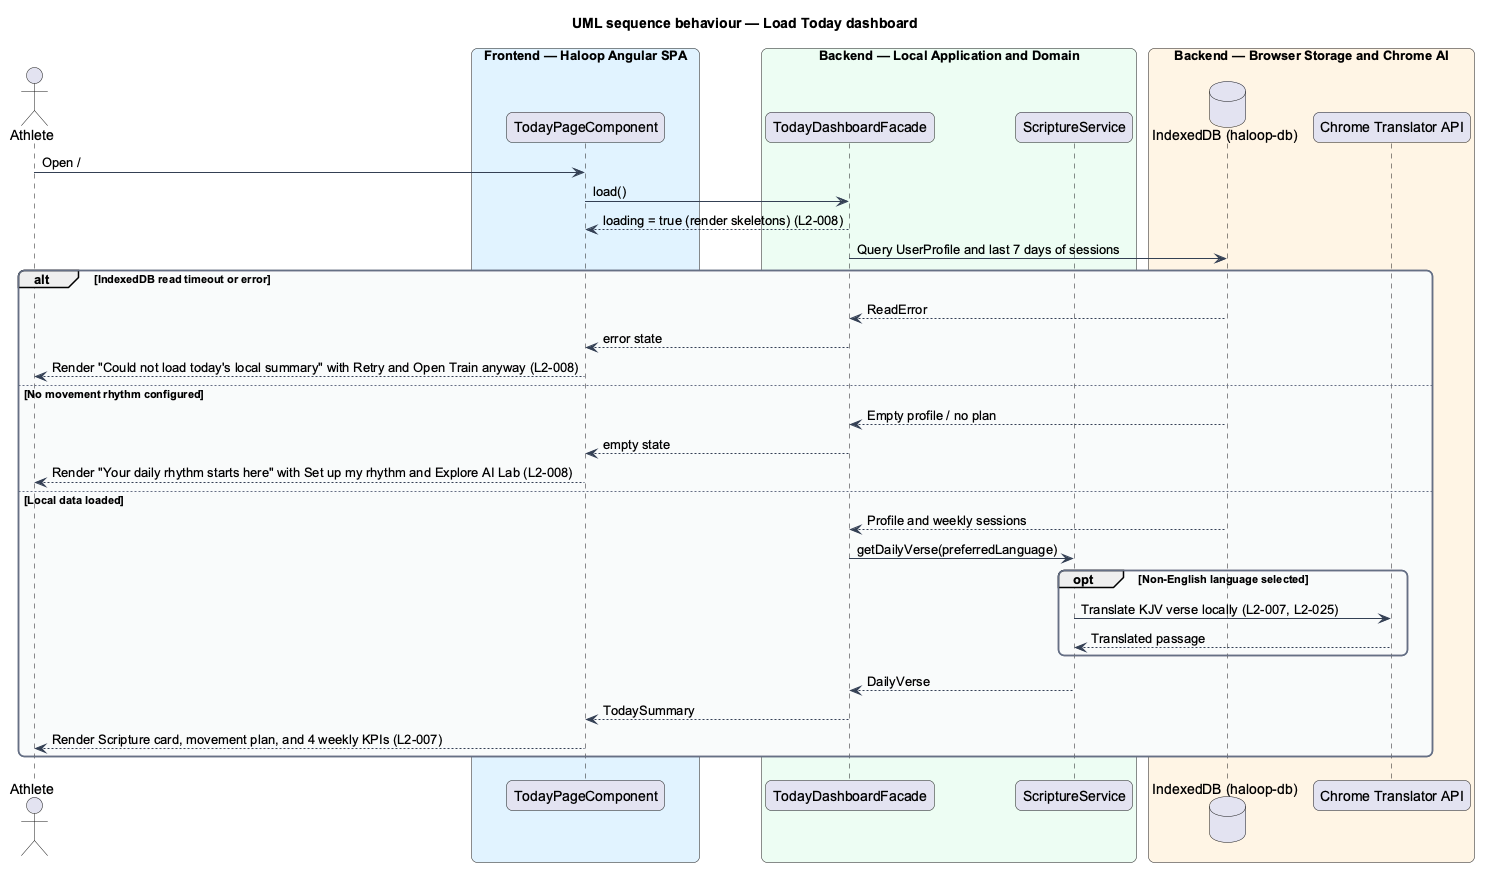

The diagram above was rendered by PlantUML. Its source (embedded in the PNG):
@startuml
title UML sequence behaviour — Load Today dashboard
skinparam backgroundColor #FFFFFF
skinparam shadowing false
skinparam roundcorner 12
skinparam defaultFontName Arial
skinparam ArrowColor #344054
skinparam rectangle {
  BorderColor #344054
  FontColor #101828
}
skinparam package {
  BorderColor #667085
  FontColor #101828
  BackgroundColor #F9FAFB
}
actor "Athlete" as actor
box "Frontend — Haloop Angular SPA" #E0F2FE
  participant "TodayPageComponent" as page
end box
box "Backend — Local Application and Domain" #ECFDF3
  participant "TodayDashboardFacade" as facade
  participant "ScriptureService" as scripture
end box
box "Backend — Browser Storage and Chrome AI" #FFF4E5
  database "IndexedDB (haloop-db)" as idb
  participant "Chrome Translator API" as translator
end box

actor -> page : Open /
page -> facade : load()
facade --> page : loading = true (render skeletons) (L2-008)
facade -> idb : Query UserProfile and last 7 days of sessions
alt IndexedDB read timeout or error
  idb --> facade : ReadError
  facade --> page : error state
  page --> actor : Render "Could not load today's local summary" with Retry and Open Train anyway (L2-008)
else No movement rhythm configured
  idb --> facade : Empty profile / no plan
  facade --> page : empty state
  page --> actor : Render "Your daily rhythm starts here" with Set up my rhythm and Explore AI Lab (L2-008)
else Local data loaded
  idb --> facade : Profile and weekly sessions
  facade -> scripture : getDailyVerse(preferredLanguage)
  opt Non-English language selected
    scripture -> translator : Translate KJV verse locally (L2-007, L2-025)
    translator --> scripture : Translated passage
  end
  scripture --> facade : DailyVerse
  facade --> page : TodaySummary
  page --> actor : Render Scripture card, movement plan, and 4 weekly KPIs (L2-007)
end
@enduml